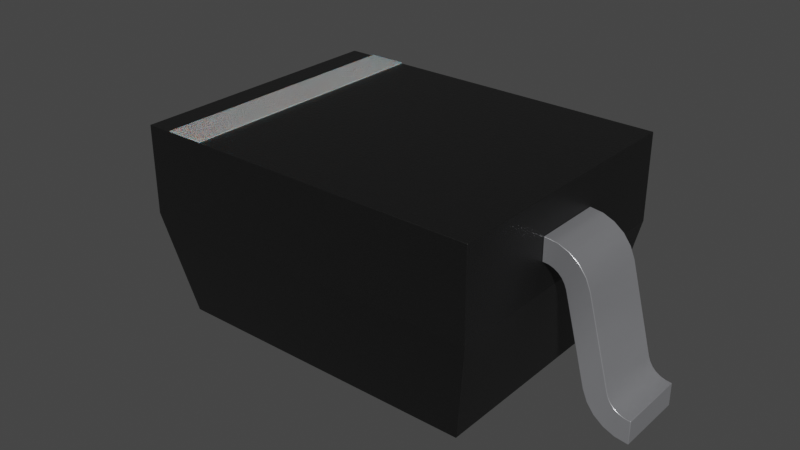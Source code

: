 # Source: STS321045B502.blend  (saved by Blender 4.1.23; exported with 4.5.12 LTS)
import bpy
from mathutils import Matrix  # noqa: F401  (used for matrix-valued properties, if any)

bpy.ops.wm.read_factory_settings(use_empty=True)
scene = bpy.context.scene
scene.name = 'Scene'

# ---- collections
col_collection = bpy.data.collections.new('Collection'); scene.collection.children.link(col_collection)

# ---- materials (node trees are filled in below, after node groups)
mat_plastic_chip = bpy.data.materials.new('plastic_chip')
mat_plastic_chip.use_transparent_shadow = False
mat_plastic_chip.preview_render_type = 'CUBE'
mat_white_markings = bpy.data.materials.new('white_markings')
mat_white_markings.use_transparent_shadow = False
mat_white_markings.preview_render_type = 'FLAT'
mat_metal_pins = bpy.data.materials.new('metal_pins')
mat_metal_pins.use_transparent_shadow = False
mat_metal_pins.preview_render_type = 'CUBE'

# ---- material node trees
mat_plastic_chip.use_nodes = True; mat_plastic_chip.node_tree.nodes.clear()
_N = mat_plastic_chip.node_tree.nodes; _L = mat_plastic_chip.node_tree.links
n0 = _N.new('ShaderNodeBsdfPrincipled'); n0.name = 'Principled BSDF'; n0.location = (10, 300)
n0.distribution = 'GGX'
n0.subsurface_method = 'BURLEY'
n0.inputs[0].default_value = (0.009312, 0.009312, 0.009312, 1.0)
n0.inputs[1].default_value = 0.1372
n0.inputs[2].default_value = 0.3706
n0.inputs[3].default_value = 1.45
n0.inputs[27].default_value = (0.0, 0.0, 0.0, 1.0)
n0.inputs[28].default_value = 1.0
n1 = _N.new('ShaderNodeOutputMaterial'); n1.name = 'Material Output'; n1.location = (300, 300)
n2 = _N.new('ShaderNodeTexNoise'); n2.name = 'Noise Texture'; n2.location = (-893, 54)
n2.inputs[2].default_value = 200.0
n2.inputs[3].default_value = 3.6
n2.inputs[4].default_value = 0.8375
n3 = _N.new('ShaderNodeBump'); n3.name = 'Bump'; n3.location = (-604, -53)
n3.inputs[0].default_value = 0.08
n3.inputs[1].default_value = 1.0
n3.inputs[2].default_value = 1.0
_L.new(n0.outputs[0], n1.inputs[0])
_L.new(n2.outputs[0], n3.inputs[3])
_L.new(n3.outputs[0], n0.inputs[5])
n1.is_active_output = True
mat_white_markings.use_nodes = True; mat_white_markings.node_tree.nodes.clear()
_N = mat_white_markings.node_tree.nodes; _L = mat_white_markings.node_tree.links
n0 = _N.new('ShaderNodeOutputMaterial'); n0.name = 'Material Output'; n0.location = (300, 300)
n1 = _N.new('ShaderNodeBsdfPrincipled'); n1.name = 'Principled BSDF'; n1.location = (-34, 272)
n1.distribution = 'GGX'
n1.subsurface_method = 'BURLEY'
n1.inputs[1].default_value = 0.02
n1.inputs[2].default_value = 0.4636
n1.inputs[3].default_value = 1.4
n1.inputs[8].default_value = 1.0
n1.inputs[10].default_value = 0.3682
n1.inputs[13].default_value = 0.6591
n1.inputs[18].default_value = 0.2318
n1.inputs[20].default_value = 0.6709
n1.inputs[24].default_value = 0.1191
n1.inputs[27].default_value = (0.0, 0.0, 0.0, 1.0)
n1.inputs[28].default_value = 1.0
n2 = _N.new('ShaderNodeMapping'); n2.name = 'Mapping'; n2.location = (-1010, 265)
n2.inputs[3].default_value = (3.0, 1.0, 1.0)
n3 = _N.new('ShaderNodeTexCoord'); n3.name = 'Texture Coordinate'; n3.location = (-1250, 180)
n4 = _N.new('ShaderNodeBump'); n4.name = 'Bump'; n4.location = (-376, -99)
n4.inputs[0].default_value = 0.05
n4.inputs[1].default_value = 1.0
n4.inputs[2].default_value = 1.0
n5 = _N.new('ShaderNodeTexNoise'); n5.name = 'Noise Texture'; n5.location = (-662, 176)
n5.inputs[2].default_value = 88.0
n5.inputs[3].default_value = 10.8
n5.inputs[4].default_value = 0.9167
n5.inputs[8].default_value = 1.6
n6 = _N.new('ShaderNodeValToRGB'); n6.name = 'ColorRamp'; n6.location = (-354, 186)
while len(n6.color_ramp.elements) > 1: n6.color_ramp.elements.remove(n6.color_ramp.elements[-1])
n6.color_ramp.elements[0].position = 0.0; n6.color_ramp.elements[0].color = (0.2596, 0.2596, 0.2596, 1.0)
_e = n6.color_ramp.elements.new(1.0); _e.color = (0.6303, 0.6303, 0.6303, 1.0)
n7 = _N.new('ShaderNodeMix'); n7.name = 'Mix'; n7.location = (-204, 152)
n7.data_type = 'RGBA'
n7.inputs[0].default_value = 0.3682
n7.inputs[7].default_value = (0.2525, 0.2525, 0.2525, 1.0)
_L.new(n5.outputs[0], n6.inputs[0])
_L.new(n1.outputs[0], n0.inputs[0])
_L.new(n3.outputs[2], n2.inputs[0])
_L.new(n2.outputs[0], n5.inputs[0])
_L.new(n5.outputs[0], n4.inputs[3])
_L.new(n4.outputs[0], n1.inputs[5])
_L.new(n6.outputs[0], n7.inputs[6])
_L.new(n7.outputs[2], n1.inputs[0])
n0.is_active_output = True
mat_metal_pins.use_nodes = True; mat_metal_pins.node_tree.nodes.clear()
_N = mat_metal_pins.node_tree.nodes; _L = mat_metal_pins.node_tree.links
n0 = _N.new('ShaderNodeMapping'); n0.name = 'Mapping'; n0.location = (-1447, -91)
n0.inputs[3].default_value = (4.8, 1.2, 1.1)
n1 = _N.new('ShaderNodeBsdfPrincipled'); n1.name = 'Principled BSDF'; n1.location = (-560, 254)
n1.distribution = 'GGX'
n1.subsurface_method = 'BURLEY'
n1.inputs[1].default_value = 0.7818
n1.inputs[2].default_value = 0.2886
n1.inputs[3].default_value = 1.45
n1.inputs[13].default_value = 0.0
n1.inputs[27].default_value = (0.0, 0.0, 0.0, 1.0)
n1.inputs[28].default_value = 1.0
n2 = _N.new('ShaderNodeOutputMaterial'); n2.name = 'Material Output.002'; n2.location = (-205, 253)
n2.width = 213
n3 = _N.new('ShaderNodeTexNoise'); n3.name = 'Noise Texture.002'; n3.location = (-1228, -73)
n3.inputs[2].default_value = 0.1
n3.inputs[3].default_value = 7.0
n3.inputs[4].default_value = 0.6
n3.inputs[8].default_value = 0.4
n4 = _N.new('ShaderNodeTexCoord'); n4.name = 'Texture Coordinate'; n4.location = (-1636, -116)
n5 = _N.new('ShaderNodeMix'); n5.name = 'Mix.001'; n5.location = (-921, 45)
n5.data_type = 'RGBA'
n5.inputs[6].default_value = (0.9398, 0.9547, 1.0, 1.0)
n5.inputs[7].default_value = (0.13, 0.1259, 0.1359, 1.0)
n6 = _N.new('ShaderNodeBump'); n6.name = 'Bump.001'; n6.location = (-1001, -227)
n6.inputs[0].default_value = 0.05
n6.inputs[1].default_value = 0.01
n6.inputs[2].default_value = 1.0
_L.new(n1.outputs[0], n2.inputs[0])
_L.new(n3.outputs[0], n6.inputs[3])
_L.new(n0.outputs[0], n3.inputs[0])
_L.new(n3.outputs[0], n5.inputs[0])
_L.new(n4.outputs[3], n0.inputs[0])
_L.new(n5.outputs[2], n1.inputs[0])
_L.new(n6.outputs[0], n1.inputs[5])
n2.is_active_output = True

# ---- world
world_world = bpy.data.worlds.new('World'); scene.world = world_world
world_world.use_nodes = True; world_world.node_tree.nodes.clear()
_N = world_world.node_tree.nodes; _L = world_world.node_tree.links
n0 = _N.new('ShaderNodeOutputWorld'); n0.name = 'World Output'; n0.location = (300, 300)
n1 = _N.new('ShaderNodeBackground'); n1.name = 'Background'; n1.location = (10, 300)
n1.inputs[0].default_value = (0.05088, 0.05088, 0.05088, 1.0)
_L.new(n1.outputs[0], n0.inputs[0])
n0.is_active_output = True
world_world.color = (0.05088, 0.05088, 0.05088)
world_world.use_sun_shadow = False
world_world.sun_shadow_jitter_overblur = 0.0

# ---- meshes
me_shape_9_indexedfaceset = bpy.data.meshes.new('SHAPE_9_IndexedFaceSet')
me_shape_9_indexedfaceset.from_pydata([(-0.902, 0.698, 0.991), (-0.902, -0.698, 0.991), (0.902, 0.698, 0.991), (0.902, -0.698, 0.991), (-0.902, 0.698, 0.543), (-0.902, -0.698, 0.543), (0.8, -0.597, 0.0), (0.902, -0.698, 0.543), (0.8, 0.597, 0.0), (0.902, 0.698, 0.543), (-0.8, 0.597, 0.0), (-0.8, -0.597, 0.0), (-0.902, -0.178, 0.695), (-0.908, 0.178, 0.813), (-0.908, -0.178, 0.813), (-0.908, -0.178, 0.695), (-1.252, 0.178, 0.205), (-1.135, 0.178, 0.639), (-1.138, 0.178, 0.174), (-1.365, 0.178, 0.117), (-1.111, 0.178, 0.6956), (-0.9688, 0.178, 0.805), (-0.9688, -0.178, 0.805), (-1.025, -0.178, 0.7815), (-0.908, 0.178, 0.695), (-0.9982, 0.178, 0.6532), (-1.012, 0.178, 0.6319), (-1.012, -0.178, 0.6319), (-0.9797, -0.178, 0.671), (-1.293, 0.178, 0.1419), (-1.275, 0.178, 0.1596), (-1.261, 0.178, 0.181), (-1.275, -0.178, 0.1596), (-1.293, -0.178, 0.1419), (-1.365, -0.178, 0.117), (-1.365, -0.178, 0.0), (-1.365, 0.178, 0.0), (-1.248, 0.178, 0.03149), (-1.304, -0.178, 0.008047), (-1.248, -0.178, 0.03149), (-1.074, 0.178, 0.7442), (-1.025, 0.178, 0.7815), (-0.902, 0.178, 0.813), (-0.902, 0.178, 0.695), (-0.9335, 0.178, 0.6927), (-0.9578, 0.178, 0.6844), (-0.9797, 0.178, 0.671), (-1.022, 0.178, 0.608), (-1.162, 0.178, 0.1174), (-1.199, 0.178, 0.06879), (-1.304, 0.178, 0.008047), (-1.34, 0.178, 0.1203), (-1.315, 0.178, 0.1286), (-1.199, -0.178, 0.06879), (-1.162, -0.178, 0.1174), (-1.138, -0.178, 0.174), (-1.022, -0.178, 0.608), (-0.9982, -0.178, 0.6532), (-0.9578, -0.178, 0.6844), (-0.9335, -0.178, 0.6927), (-0.902, -0.178, 0.813), (-1.074, -0.178, 0.7442), (-1.111, -0.178, 0.6956), (-1.135, -0.178, 0.639), (-1.252, -0.178, 0.205), (-1.261, -0.178, 0.181), (-1.315, -0.178, 0.1286), (-1.34, -0.178, 0.1203), (0.902, 0.178, 0.813), (0.902, -0.178, 0.695), (0.902, 0.178, 0.695), (1.252, -0.178, 0.205), (1.135, -0.178, 0.639), (1.022, -0.178, 0.608), (1.365, 0.178, 0.0), (1.372, -0.178, 0.0), (1.372, 0.178, 0.0), (1.372, 0.178, 0.117), (0.908, 0.178, 0.813), (1.111, -0.178, 0.6956), (1.025, -0.178, 0.7815), (0.9688, -0.178, 0.805), (0.9688, 0.178, 0.805), (1.025, 0.178, 0.7815), (1.074, 0.178, 0.7442), (1.111, 0.178, 0.6956), (0.9578, -0.178, 0.6844), (1.012, -0.178, 0.6319), (1.022, 0.178, 0.608), (1.012, 0.178, 0.6319), (0.9982, 0.178, 0.6532), (0.9578, 0.178, 0.6844), (1.34, -0.178, 0.1203), (1.315, -0.178, 0.1286), (1.275, -0.178, 0.1596), (1.261, -0.178, 0.181), (1.275, 0.178, 0.1596), (1.293, 0.178, 0.1419), (1.138, -0.178, 0.174), (1.248, -0.178, 0.03149), (1.304, -0.178, 0.008047), (1.248, 0.178, 0.03149), (1.162, 0.178, 0.1174), (1.074, -0.178, 0.7442), (0.908, -0.178, 0.813), (0.902, -0.178, 0.813), (0.908, -0.178, 0.695), (0.9335, -0.178, 0.6927), (0.9797, -0.178, 0.671), (0.9982, -0.178, 0.6532), (1.162, -0.178, 0.1174), (1.199, -0.178, 0.06879), (1.365, -0.178, 0.0), (1.372, -0.178, 0.117), (1.365, -0.178, 0.117), (1.293, -0.178, 0.1419), (1.365, 0.178, 0.117), (1.304, 0.178, 0.008047), (1.199, 0.178, 0.06879), (1.138, 0.178, 0.174), (0.9797, 0.178, 0.671), (0.9335, 0.178, 0.6927), (0.908, 0.178, 0.695), (1.135, 0.178, 0.639), (1.252, 0.178, 0.205), (1.261, 0.178, 0.181), (1.315, 0.178, 0.1286), (1.34, 0.178, 0.1203), (-1.372, -0.178, 0.117), (-1.372, 0.178, 0.0), (-1.372, 0.178, 0.117), (-1.372, -0.178, 0.0), (-0.766, -0.698, 0.991), (-0.766, -0.698, 0.997), (-0.766, 0.698, 0.991), (-0.766, 0.698, 0.997), (-0.566, -0.698, 0.991), (-0.566, -0.698, 0.997), (-0.566, 0.698, 0.991), (-0.566, 0.698, 0.997)], [], [(23, 22, 21, 41), (3, 2, 0, 1), (55, 54, 48, 18), (11, 10, 8, 6), (7, 3, 1, 5), (9, 2, 3, 7), (4, 0, 2, 9), (43, 42, 60, 12), (49, 37, 52, 29), (4, 10, 11, 5), (5, 11, 6, 7), (23, 61, 28, 58), (13, 14, 60, 42), (15, 24, 43, 12), (64, 63, 17, 16), (18, 47, 56, 55), (34, 19, 130, 128), (131, 129, 36, 35), (13, 21, 22, 14), (62, 61, 40, 20), (57, 25, 46, 28), (63, 62, 20, 17), (61, 23, 41, 40), (45, 58, 28, 46), (27, 26, 25, 57), (24, 15, 59, 44), (44, 59, 58, 45), (29, 33, 32, 30), (56, 47, 26, 27), (31, 65, 64, 16), (30, 32, 65, 31), (19, 34, 67, 51), (51, 67, 66, 52), (36, 50, 38, 35), (54, 53, 49, 48), (52, 66, 33, 29), (84, 83, 80, 103), (130, 19, 36, 129), (39, 38, 50, 37), (53, 39, 37, 49), (119, 102, 110, 98), (61, 62, 27, 57), (103, 80, 86, 108), (46, 25, 40), (63, 56, 27, 62), (22, 23, 58, 59), (50, 36, 19, 51), (34, 128, 131, 35), (88, 123, 124, 119), (43, 24, 13, 42), (67, 34, 35, 38), (117, 101, 126, 127), (8, 9, 7, 6), (93, 115, 111, 99), (32, 53, 54, 65), (49, 29, 30), (60, 14, 15, 12), (114, 92, 100, 112), (92, 93, 99, 100), (101, 118, 97, 126), (32, 33, 53), (95, 110, 111, 94), (48, 31, 16, 18), (18, 16, 17, 47), (79, 87, 73, 72), (103, 109, 87, 79), (28, 61, 57), (84, 120, 91, 83), (80, 81, 107, 86), (121, 122, 78, 82), (69, 105, 68, 70), (104, 78, 68, 105), (122, 106, 69, 70), (124, 123, 72, 71), (98, 73, 88, 119), (116, 114, 113, 77), (76, 75, 112, 74), (76, 77, 113, 75), (104, 81, 82, 78), (85, 84, 103, 79), (89, 87, 109, 90), (83, 82, 81, 80), (123, 85, 79, 72), (86, 91, 120, 108), (88, 73, 87, 89), (106, 122, 121, 107), (107, 121, 91, 86), (95, 125, 124, 71), (93, 126, 97, 115), (90, 109, 108, 120), (94, 96, 125, 95), (114, 116, 127, 92), (101, 117, 100, 99), (92, 127, 126, 93), (112, 100, 117, 74), (115, 97, 96, 94), (102, 118, 111, 110), (113, 114, 112, 75), (76, 74, 116, 77), (118, 101, 99, 111), (64, 55, 56, 63), (118, 102, 125, 96), (53, 33, 66, 39), (115, 94, 111), (65, 54, 55, 64), (47, 17, 20, 26), (74, 117, 127, 116), (104, 105, 69, 106), (26, 20, 40, 25), (5, 1, 0, 4), (14, 22, 59, 15), (91, 121, 82, 83), (89, 85, 123, 88), (10, 4, 9, 8), (90, 84, 85, 89), (103, 108, 109), (24, 44, 21, 13), (49, 30, 31, 48), (45, 46, 40, 41), (90, 120, 84), (44, 45, 41, 21), (81, 104, 106, 107), (72, 73, 98, 71), (71, 98, 110, 95), (37, 50, 51, 52), (97, 118, 96), (66, 67, 38, 39), (122, 70, 68, 78), (119, 124, 125, 102), (131, 128, 130, 129), (132, 133, 135, 134), (134, 135, 139, 138), (138, 139, 137, 136), (136, 137, 133, 132), (134, 138, 136, 132), (139, 135, 133, 137)])
me_shape_9_indexedfaceset.polygons.foreach_set('use_smooth', [True] * 136)
me_shape_9_indexedfaceset.polygons.foreach_set('material_index', [2, 0, 2, 0, 0, 0, 0, 2, 2, 0, 0, 2, 2, 2, 2, 2, 2, 2, 2, 2, 2, 2, 2, 2, 2, 2, 2, 2, 2, 2, 2, 2, 2, 2, 2, 2, 2, 2, 2, 2, 2, 2, 2, 2, 2, 2, 2, 2, 2, 2, 2, 2, 0, 2, 2, 2, 2, 2, 2, 2, 2, 2, 2, 2, 2, 2, 2, 2, 2, 2, 2, 2, 2, 2, 2, 2, 2, 2, 2, 2, 2, 2, 2, 2, 2, 2, 2, 2, 2, 2, 2, 2, 2, 2, 2, 2, 2, 2, 2, 2, 2, 2, 2, 2, 2, 2, 2, 2, 2, 0, 2, 2, 2, 0, 2, 2, 2, 2, 2, 2, 2, 2, 2, 2, 2, 2, 2, 2, 2, 2, 1, 1, 1, 1, 1, 1])
_k = set([(0, 1), (0, 2), (0, 4), (1, 3), (1, 5), (2, 3), (2, 9), (3, 7), (4, 5), (4, 9), (4, 10), (5, 7), (5, 11), (6, 7), (6, 8), (6, 11), (7, 9), (8, 9), (8, 10), (10, 11), (12, 15), (12, 43), (12, 60), (13, 21), (13, 42), (14, 22), (14, 60), (15, 59), (16, 17), (16, 31), (17, 20), (18, 47), (18, 48), (19, 51), (19, 130), (20, 40), (21, 41), (22, 23), (23, 61), (24, 43), (24, 44), (25, 26), (25, 46), (26, 47), (27, 56), (27, 57), (28, 57), (28, 58), (29, 30), (29, 52), (30, 31), (32, 33), (32, 65), (33, 66), (34, 67), (34, 128), (35, 38), (35, 131), (36, 50), (36, 129), (37, 49), (37, 50), (38, 39), (39, 53), (40, 41), (42, 43), (42, 60), (44, 45), (45, 46), (48, 49), (51, 52), (53, 54), (54, 55), (55, 56), (58, 59), (61, 62), (62, 63), (63, 64), (64, 65), (66, 67), (68, 70), (68, 78), (68, 105), (69, 70), (69, 105), (69, 106), (70, 122), (71, 72), (71, 95), (72, 79), (73, 87), (73, 98), (74, 76), (74, 117), (75, 76), (75, 112), (75, 113), (76, 77), (77, 113), (77, 116), (78, 82), (79, 103), (80, 81), (80, 103), (81, 104), (82, 83), (83, 84), (84, 85), (85, 123), (86, 107), (86, 108), (87, 109), (88, 89), (88, 119), (89, 90), (90, 120), (91, 120), (91, 121), (92, 93), (92, 114), (93, 115), (94, 95), (94, 115), (96, 97), (96, 125), (97, 126), (98, 110), (99, 100), (99, 111), (100, 112), (101, 117), (101, 118), (102, 118), (102, 119), (104, 105), (106, 107), (108, 109), (110, 111), (113, 114), (116, 127), (121, 122), (123, 124), (124, 125), (126, 127), (128, 130), (128, 131), (129, 130), (129, 131), (132, 133), (132, 134), (132, 136), (133, 135), (133, 137), (134, 135), (134, 138), (135, 139), (136, 137), (136, 138), (137, 139), (138, 139)])
me_shape_9_indexedfaceset.attributes.new('sharp_edge', 'BOOLEAN', 'EDGE').data.foreach_set('value', [ (min(e.vertices), max(e.vertices)) in _k for e in me_shape_9_indexedfaceset.edges])
_uv = me_shape_9_indexedfaceset.uv_layers.new(name='UVMap')
_uv.uv.foreach_set('vector', [0.137, 0.4351, 0.1577, 0.4351, 0.1577, 0.5649, 0.137, 0.5649, 0.8394, 0.2456, 0.8394, 0.7544, 0.182, 0.7544, 0.182, 0.2456, 0.4351, 0.403, 0.4351, 0.3823, 0.5649, 0.3823, 0.5649, 0.403, 0.2192, 0.2824, 0.2192, 0.7176, 0.8023, 0.7176, 0.8023, 0.2824, 0.8394, 0.5374, 0.8394, 0.7007, 0.182, 0.7007, 0.182, 0.5374, 0.7544, 0.5374, 0.7544, 0.7007, 0.2456, 0.7007, 0.2456, 0.5374, 0.182, 0.5374, 0.182, 0.7007, 0.8394, 0.7007, 0.8394, 0.5374, 0.5649, 0.5928, 0.5649, 0.6358, 0.4351, 0.6358, 0.4351, 0.5928, 0.07378, 0.3646, 0.05605, 0.351, 0.03138, 0.3864, 0.03936, 0.3912, 0.7544, 0.5374, 0.7176, 0.3395, 0.2824, 0.3395, 0.2456, 0.5374, 0.182, 0.5374, 0.2192, 0.3395, 0.8023, 0.3395, 0.8394, 0.5374, 0.137, 0.6243, 0.1193, 0.6108, 0.1537, 0.5841, 0.1617, 0.589, 0.1798, 0.5649, 0.1798, 0.4351, 0.182, 0.4351, 0.182, 0.5649, 0.1798, 0.4351, 0.1798, 0.5649, 0.182, 0.5649, 0.182, 0.4351, 0.4351, 0.4143, 0.4351, 0.5724, 0.5649, 0.5724, 0.5649, 0.4143, 0.5649, 0.403, 0.5649, 0.5611, 0.4351, 0.5611, 0.4351, 0.403, 0.01326, 0.4351, 0.01326, 0.5649, 0.01071, 0.5649, 0.01071, 0.4351, 0.01071, 0.4351, 0.01071, 0.5649, 0.01326, 0.5649, 0.01326, 0.4351, 0.1798, 0.5649, 0.1577, 0.5649, 0.1577, 0.4351, 0.1798, 0.4351, 0.4351, 0.593, 0.4351, 0.6108, 0.5649, 0.6108, 0.5649, 0.593, 0.1469, 0.4351, 0.1469, 0.5649, 0.1537, 0.5649, 0.1537, 0.4351, 0.4351, 0.5724, 0.4351, 0.593, 0.5649, 0.593, 0.5649, 0.5724, 0.1193, 0.4351, 0.137, 0.4351, 0.137, 0.5649, 0.1193, 0.5649, 0.1617, 0.5649, 0.1617, 0.4351, 0.1537, 0.4351, 0.1537, 0.5649, 0.4351, 0.5698, 0.5649, 0.5698, 0.5649, 0.5776, 0.4351, 0.5776, 0.1798, 0.5649, 0.1798, 0.4351, 0.1705, 0.4351, 0.1705, 0.5649, 0.1705, 0.5649, 0.1705, 0.4351, 0.1617, 0.4351, 0.1617, 0.5649, 0.03936, 0.5649, 0.03936, 0.4351, 0.0461, 0.4351, 0.0461, 0.5649, 0.4351, 0.5611, 0.5649, 0.5611, 0.5649, 0.5698, 0.4351, 0.5698, 0.5649, 0.4055, 0.4351, 0.4055, 0.4351, 0.4143, 0.5649, 0.4143, 0.5649, 0.3977, 0.4351, 0.3977, 0.4351, 0.4055, 0.5649, 0.4055, 0.01326, 0.5649, 0.01326, 0.4351, 0.02254, 0.4351, 0.02254, 0.5649, 0.02254, 0.5649, 0.02254, 0.4351, 0.03138, 0.4351, 0.03138, 0.5649, 0.01326, 0.5649, 0.03541, 0.5649, 0.03541, 0.4351, 0.01326, 0.4351, 0.4351, 0.3823, 0.4351, 0.3646, 0.5649, 0.3646, 0.5649, 0.3823, 0.03138, 0.5649, 0.03138, 0.4351, 0.03936, 0.4351, 0.03936, 0.5649, 0.9021, 0.5649, 0.8844, 0.5649, 0.8844, 0.4351, 0.9021, 0.4351, 0.01071, 0.3822, 0.01326, 0.3822, 0.01326, 0.3395, 0.01071, 0.3395, 0.05605, 0.4351, 0.03541, 0.4351, 0.03541, 0.5649, 0.05605, 0.5649, 0.07378, 0.4351, 0.05605, 0.4351, 0.05605, 0.5649, 0.07378, 0.5649, 0.5649, 0.403, 0.5649, 0.3823, 0.4351, 0.3823, 0.4351, 0.403, 0.1193, 0.6108, 0.1057, 0.593, 0.1418, 0.5698, 0.1469, 0.5776, 0.9021, 0.6108, 0.8844, 0.6243, 0.8598, 0.589, 0.8677, 0.5841, 0.1537, 0.5841, 0.1469, 0.5776, 0.1193, 0.6108, 0.09708, 0.5724, 0.1383, 0.5611, 0.1418, 0.5698, 0.1057, 0.593, 0.1577, 0.6329, 0.137, 0.6243, 0.1617, 0.589, 0.1705, 0.592, 0.03541, 0.3425, 0.01326, 0.3395, 0.01326, 0.3822, 0.02254, 0.3834, 0.01326, 0.3822, 0.01071, 0.3822, 0.01071, 0.3395, 0.01326, 0.3395, 0.8832, 0.5611, 0.9243, 0.5724, 0.967, 0.4143, 0.9254, 0.403, 0.182, 0.5928, 0.1798, 0.5928, 0.1798, 0.6358, 0.182, 0.6358, 0.02254, 0.3834, 0.01326, 0.3822, 0.01326, 0.3395, 0.03541, 0.3425, 0.986, 0.3425, 0.9654, 0.351, 0.99, 0.3864, 0.9989, 0.3834, 0.7176, 0.3395, 0.7544, 0.5374, 0.2456, 0.5374, 0.2824, 0.3395, 0.99, 0.3864, 0.9821, 0.3912, 0.9476, 0.3646, 0.9654, 0.351, 0.0461, 0.3977, 0.07378, 0.3646, 0.08739, 0.3823, 0.05127, 0.4055, 0.07378, 0.3646, 0.03936, 0.3912, 0.0461, 0.3977, 0.182, 0.6358, 0.1798, 0.6358, 0.1798, 0.5928, 0.182, 0.5928, 1.008, 0.3822, 0.9989, 0.3834, 0.986, 0.3425, 1.008, 0.3395, 0.9989, 0.3834, 0.99, 0.3864, 0.9654, 0.351, 0.986, 0.3425, 0.9654, 0.351, 0.9476, 0.3646, 0.9821, 0.3912, 0.99, 0.3864, 0.0461, 0.3977, 0.03936, 0.3912, 0.07378, 0.3646, 0.9701, 0.4055, 0.934, 0.3823, 0.9476, 0.3646, 0.9753, 0.3977, 0.08739, 0.3823, 0.05127, 0.4055, 0.05444, 0.4143, 0.09598, 0.403, 0.09598, 0.403, 0.05444, 0.4143, 0.09708, 0.5724, 0.1383, 0.5611, 0.9157, 0.593, 0.8797, 0.5698, 0.8832, 0.5611, 0.9243, 0.5724, 0.9021, 0.6108, 0.8745, 0.5776, 0.8797, 0.5698, 0.9157, 0.593, 0.1537, 0.5841, 0.1193, 0.6108, 0.1469, 0.5776, 0.9021, 0.6108, 0.8677, 0.5841, 0.8598, 0.589, 0.8844, 0.6243, 0.8844, 0.6243, 0.8638, 0.6329, 0.8509, 0.592, 0.8598, 0.589, 0.8509, 0.592, 0.8416, 0.5928, 0.8416, 0.6358, 0.8638, 0.6329, 0.4351, 0.5928, 0.4351, 0.6358, 0.5649, 0.6358, 0.5649, 0.5928, 0.8416, 0.4351, 0.8416, 0.5649, 0.8394, 0.5649, 0.8394, 0.4351, 0.8416, 0.5649, 0.8416, 0.4351, 0.8394, 0.4351, 0.8394, 0.5649, 0.5649, 0.4143, 0.5649, 0.5724, 0.4351, 0.5724, 0.4351, 0.4143, 0.4351, 0.403, 0.4351, 0.5611, 0.5649, 0.5611, 0.5649, 0.403, 1.008, 0.5649, 1.008, 0.4351, 1.011, 0.4351, 1.011, 0.5649, 1.011, 0.5649, 1.011, 0.4351, 1.008, 0.4351, 1.008, 0.5649, 0.5649, 0.3395, 0.5649, 0.3822, 0.4351, 0.3822, 0.4351, 0.3395, 0.8416, 0.4351, 0.8638, 0.4351, 0.8638, 0.5649, 0.8416, 0.5649, 0.5649, 0.593, 0.5649, 0.6108, 0.4351, 0.6108, 0.4351, 0.593, 0.5649, 0.5698, 0.4351, 0.5698, 0.4351, 0.5776, 0.5649, 0.5776, 0.8844, 0.5649, 0.8638, 0.5649, 0.8638, 0.4351, 0.8844, 0.4351, 0.5649, 0.5724, 0.5649, 0.593, 0.4351, 0.593, 0.4351, 0.5724, 0.8598, 0.4351, 0.8598, 0.5649, 0.8677, 0.5649, 0.8677, 0.4351, 0.5649, 0.5611, 0.4351, 0.5611, 0.4351, 0.5698, 0.5649, 0.5698, 0.8416, 0.4351, 0.8416, 0.5649, 0.8509, 0.5649, 0.8509, 0.4351, 0.8509, 0.4351, 0.8509, 0.5649, 0.8598, 0.5649, 0.8598, 0.4351, 0.4351, 0.4055, 0.5649, 0.4055, 0.5649, 0.4143, 0.4351, 0.4143, 0.99, 0.4351, 0.99, 0.5649, 0.9821, 0.5649, 0.9821, 0.4351, 0.8745, 0.5649, 0.8745, 0.4351, 0.8677, 0.4351, 0.8677, 0.5649, 0.4351, 0.3977, 0.5649, 0.3977, 0.5649, 0.4055, 0.4351, 0.4055, 1.008, 0.4351, 1.008, 0.5649, 0.9989, 0.5649, 0.9989, 0.4351, 0.9654, 0.5649, 0.986, 0.5649, 0.986, 0.4351, 0.9654, 0.4351, 0.9989, 0.4351, 0.9989, 0.5649, 0.99, 0.5649, 0.99, 0.4351, 1.008, 0.4351, 0.986, 0.4351, 0.986, 0.5649, 1.008, 0.5649, 0.9821, 0.4351, 0.9821, 0.5649, 0.9753, 0.5649, 0.9753, 0.4351, 0.5649, 0.3823, 0.5649, 0.3646, 0.4351, 0.3646, 0.4351, 0.3823, 1.011, 0.3822, 1.008, 0.3822, 1.008, 0.3395, 1.011, 0.3395, 1.011, 0.3395, 1.008, 0.3395, 1.008, 0.3822, 1.011, 0.3822, 0.9476, 0.5649, 0.9654, 0.5649, 0.9654, 0.4351, 0.9476, 0.4351, 0.05444, 0.4143, 0.09598, 0.403, 0.1383, 0.5611, 0.09708, 0.5724, 0.9476, 0.3646, 0.934, 0.3823, 0.9701, 0.4055, 0.9753, 0.3977, 0.07378, 0.3646, 0.03936, 0.3912, 0.03138, 0.3864, 0.05605, 0.351, 0.9821, 0.3912, 0.9753, 0.3977, 0.9476, 0.3646, 0.05127, 0.4055, 0.08739, 0.3823, 0.09598, 0.403, 0.05444, 0.4143, 0.1383, 0.5611, 0.09708, 0.5724, 0.1057, 0.593, 0.1418, 0.5698, 1.008, 0.3395, 0.986, 0.3425, 0.9989, 0.3834, 1.008, 0.3822, 0.8416, 0.6358, 0.8394, 0.6358, 0.8394, 0.5928, 0.8416, 0.5928, 0.1418, 0.5698, 0.1057, 0.593, 0.1193, 0.6108, 0.1469, 0.5776, 0.2456, 0.5374, 0.2456, 0.7007, 0.7544, 0.7007, 0.7544, 0.5374, 0.1798, 0.6358, 0.1577, 0.6329, 0.1705, 0.592, 0.1798, 0.5928, 0.8598, 0.589, 0.8509, 0.592, 0.8638, 0.6329, 0.8844, 0.6243, 0.8797, 0.5698, 0.9157, 0.593, 0.9243, 0.5724, 0.8832, 0.5611, 0.2192, 0.3395, 0.182, 0.5374, 0.8394, 0.5374, 0.8023, 0.3395, 0.8745, 0.5776, 0.9021, 0.6108, 0.9157, 0.593, 0.8797, 0.5698, 0.9021, 0.6108, 0.8677, 0.5841, 0.8745, 0.5776, 0.1798, 0.5928, 0.1705, 0.592, 0.1577, 0.6329, 0.1798, 0.6358, 0.07378, 0.3646, 0.0461, 0.3977, 0.05127, 0.4055, 0.08739, 0.3823, 0.1617, 0.589, 0.1537, 0.5841, 0.1193, 0.6108, 0.137, 0.6243, 0.8745, 0.5776, 0.8677, 0.5841, 0.9021, 0.6108, 0.1705, 0.592, 0.1617, 0.589, 0.137, 0.6243, 0.1577, 0.6329, 0.8638, 0.6329, 0.8416, 0.6358, 0.8416, 0.5928, 0.8509, 0.592, 0.9243, 0.5724, 0.8832, 0.5611, 0.9254, 0.403, 0.967, 0.4143, 0.967, 0.4143, 0.9254, 0.403, 0.934, 0.3823, 0.9701, 0.4055, 0.05605, 0.351, 0.03541, 0.3425, 0.02254, 0.3834, 0.03138, 0.3864, 0.9821, 0.3912, 0.9476, 0.3646, 0.9753, 0.3977, 0.03138, 0.3864, 0.02254, 0.3834, 0.03541, 0.3425, 0.05605, 0.351, 0.8416, 0.5928, 0.8394, 0.5928, 0.8394, 0.6358, 0.8416, 0.6358, 0.9254, 0.403, 0.967, 0.4143, 0.9701, 0.4055, 0.934, 0.3823, 0.4351, 0.3395, 0.4351, 0.3822, 0.5649, 0.3822, 0.5649, 0.3395, 0.2456, 0.7007, 0.2456, 0.7029, 0.7544, 0.7029, 0.7544, 0.7007, 0.2316, 0.7007, 0.2316, 0.7029, 0.3044, 0.7029, 0.3044, 0.7007, 0.7544, 0.7007, 0.7544, 0.7029, 0.2456, 0.7029, 0.2456, 0.7007, 0.3044, 0.7007, 0.3044, 0.7029, 0.2316, 0.7029, 0.2316, 0.7007, 0.2316, 0.7544, 0.3044, 0.7544, 0.3044, 0.2456, 0.2316, 0.2456, 0.3044, 0.7544, 0.2316, 0.7544, 0.2316, 0.2456, 0.3044, 0.2456])
me_shape_9_indexedfaceset.materials.append(mat_plastic_chip)
me_shape_9_indexedfaceset.materials.append(mat_white_markings)
me_shape_9_indexedfaceset.materials.append(mat_metal_pins)
me_shape_9_indexedfaceset.update()
me_shape_9_indexedfaceset.normals_split_custom_set([tuple(v) for v in zip(*[iter([-0.4998, 0.0, 0.8662, -0.2591, 0.0, 0.9659, -0.2591, 0.0, 0.9659, -0.4998, 0.0, 0.8662, 0.0, 0.0, 1.0, 0.0, 0.0, 1.0, 0.0, 0.0, 1.0, 0.0, 0.0, 1.0, 0.9467, 0.0, -0.3222, 0.8653, 0.0, -0.5012, 0.8653, 0.0, -0.5012, 0.9467, 0.0, -0.3222, 0.0, 0.0, -1.0, 0.0, 0.0, -1.0, 0.0, 0.0, -1.0, 0.0, 0.0, -1.0, 0.0, -1.0, 0.0, 0.0, -1.0, 0.0, 0.0, -1.0, 0.0, 0.0, -1.0, 0.0, 1.0, 0.0, 0.0, 1.0, 0.0, 0.0, 1.0, 0.0, 0.0, 1.0, 0.0, 0.0, 0.0, 1.0, 0.0, 0.0, 1.0, 0.0, 0.0, 1.0, 0.0, 0.0, 1.0, 0.0, 1.0, 0.0, 0.0, 1.0, 0.0, 0.0, 1.0, 0.0, 0.0, 1.0, 0.0, 0.0, 0.0, 1.0, -2.845e-08, 0.0, 1.0, -2.987e-08, 0.0, 1.0, -1.124e-08, 0.0, 1.0, 1.159e-07, -0.9828, 0.0, -0.1846, -0.9828, 0.0, -0.1846, -0.9828, 0.0, -0.1846, -0.9828, 0.0, -0.1846, 0.0, -0.9831, -0.1829, 0.0, -0.9831, -0.1829, 0.0, -0.9831, -0.1829, 0.0, -0.9831, -0.1829, 0.0, -1.0, 1.843e-07, 0.0, -1.0, -2.351e-09, 0.0, -1.0, 1.061e-07, 0.0, -1.0, 1.843e-07, -0.06577, 0.0, 0.9978, -0.06577, 0.0, 0.9978, 0.0, 0.0, 1.0, 0.0, 0.0, 1.0, 0.0455, 0.0, -0.999, 0.0455, 0.0, -0.999, 0.0, 0.0, -1.0, 0.0, 0.0, -1.0, -0.9538, 0.0, 0.3004, -0.9463, 0.0, 0.3233, -0.9463, 0.0, 0.3233, -0.9538, 0.0, 0.3004, 0.9467, 0.0, -0.3222, 0.9487, 0.0, -0.3163, 0.9487, 0.0, -0.3163, 0.9467, 0.0, -0.3222, -0.06475, 0.0, 0.9979, -0.06475, 0.0, 0.9979, 0.0, 0.0, 1.0, 0.0, 0.0, 1.0, 0.0, 0.0, -1.0, 0.0, 0.0, -1.0, 0.06577, 0.0, -0.9978, 0.06577, 0.0, -0.9978, -0.06577, 0.0, 0.9978, -0.2591, 0.0, 0.9659, -0.2591, 0.0, 0.9659, -0.06577, 0.0, 0.9978, -0.8653, 0.0, 0.5012, -0.7068, 0.0, 0.7074, -0.7068, 0.0, 0.7074, -0.8653, 0.0, 0.5012, 0.768, 0.0, -0.6405, 0.768, 0.0, -0.6405, 0.6105, 0.0, -0.792, 0.6105, 0.0, -0.792, -0.9463, 0.0, 0.3233, -0.8653, 0.0, 0.5012, -0.8653, 0.0, 0.5012, -0.9463, 0.0, 0.3233, -0.7068, 0.0, 0.7074, -0.4998, 0.0, 0.8662, -0.4998, 0.0, 0.8662, -0.7068, 0.0, 0.7074, 0.424, 0.0, -0.9057, 0.424, 0.0, -0.9057, 0.6105, 0.0, -0.792, 0.6105, 0.0, -0.792, 0.8851, 0.0, -0.4654, 0.8851, 0.0, -0.4654, 0.768, 0.0, -0.6405, 0.768, 0.0, -0.6405, 0.0455, 0.0, -0.999, 0.0455, 0.0, -0.999, 0.2082, 0.0, -0.9781, 0.2082, 0.0, -0.9781, 0.2082, 0.0, -0.9781, 0.2082, 0.0, -0.9781, 0.424, 0.0, -0.9057, 0.424, 0.0, -0.9057, -0.6097, 0.0, 0.7927, -0.6097, 0.0, 0.7927, -0.767, 0.0, 0.6416, -0.767, 0.0, 0.6416, 0.9487, 0.0, -0.3163, 0.9487, 0.0, -0.3163, 0.8851, 0.0, -0.4654, 0.8851, 0.0, -0.4654, -0.8929, 0.0, 0.4503, -0.8929, 0.0, 0.4503, -0.9538, 0.0, 0.3004, -0.9538, 0.0, 0.3004, -0.767, 0.0, 0.6416, -0.767, 0.0, 0.6416, -0.8929, 0.0, 0.4503, -0.8929, 0.0, 0.4503, -0.06475, 0.0, 0.9979, -0.06475, 0.0, 0.9979, -0.2267, 0.0, 0.974, -0.2267, 0.0, 0.974, -0.2267, 0.0, 0.974, -0.2267, 0.0, 0.974, -0.4233, 0.0, 0.906, -0.4233, 0.0, 0.906, 0.06577, 0.0, -0.9978, 0.2591, 0.0, -0.9659, 0.2591, 0.0, -0.9659, 0.06577, 0.0, -0.9978, 0.8653, 0.0, -0.5012, 0.7068, 0.0, -0.7074, 0.7068, 0.0, -0.7074, 0.8653, 0.0, -0.5012, -0.4233, 0.0, 0.906, -0.4233, 0.0, 0.906, -0.6097, 0.0, 0.7927, -0.6097, 0.0, 0.7927, 0.7068, 0.0, 0.7074, 0.4998, 0.0, 0.8662, 0.4998, 0.0, 0.8662, 0.7068, 0.0, 0.7074, 0.0, 1.0, 0.0, 0.0, 1.0, 4.799e-08, 0.0, 1.0, 4.414e-08, 0.0, 1.0, 0.0, 0.4998, 0.0, -0.8662, 0.2591, 0.0, -0.9659, 0.2591, 0.0, -0.9659, 0.4998, 0.0, -0.8662, 0.7068, 0.0, -0.7074, 0.4998, 0.0, -0.8662, 0.4998, 0.0, -0.8662, 0.7068, 0.0, -0.7074, -0.9467, 0.0, -0.3222, -0.8653, 0.0, -0.5012, -0.8653, 0.0, -0.5012, -0.9467, 0.0, -0.3222, 0.0, -1.0, -2.351e-09, 0.0, -1.0, -9.517e-08, 0.0, -1.0, -8.731e-08, 0.0, -1.0, -1.021e-07, 0.0, -1.0, 6.101e-08, 0.0, -1.0, 1.409e-07, 0.0, -1.0, 1.335e-07, 0.0, -1.0, -2.426e-08, 0.0, 1.0, 1.061e-07, 0.0, 1.0, 1.021e-07, 0.0, 1.0, 1.705e-07, 0.0, -1.0, 0.0, 0.0, -1.0, 0.0, 0.0, -1.0, -8.731e-08, 0.0, -1.0, -9.517e-08, 0.0, -1.0, 9.487e-08, 0.0, -1.0, 1.843e-07, 0.0, -1.0, 1.843e-07, 0.0, -1.0, 8.7e-08, 0.0, 1.0, 9.226e-08, 0.0, 1.0, 4.414e-08, 0.0, 1.0, 4.799e-08, 0.0, 1.0, 9.227e-08, 0.0, -1.0, 0.0, 0.0, -1.0, 0.0, 0.0, -1.0, 0.0, 0.0, -1.0, 0.0, 0.0, 1.0, 0.0, 0.0, 1.0, 0.0, 0.0, 1.0, 0.0, 0.0, 1.0, 0.0, 0.0, 1.0, 0.0, 0.0, 1.0, 0.0, 0.0, 1.0, 0.0, 0.0, 1.0, 0.0, 0.0, -1.0, 0.0, 0.0, -1.0, 0.0, 0.0, -1.0, 0.0, 0.0, -1.0, 0.0, 0.0, 1.0, 9.226e-08, 0.0, 1.0, 6.778e-08, 0.0, 1.0, 7.15e-08, 0.0, 1.0, 9.227e-08, 0.9828, 0.0, -0.1846, 0.9828, 0.0, -0.1846, 0.9828, 0.0, -0.1846, 0.9828, 0.0, -0.1846, 0.0, -1.0, -8.274e-08, 0.0, -1.0, 1.545e-07, 0.0, -1.0, -1.245e-07, 0.0, -1.0, -9.765e-08, 0.0, -1.0, -2.039e-07, 0.0, -1.0, -2.571e-07, 0.0, -1.0, -1.902e-07, 0.0, -1.0, -1.732e-07, 0.0, 1.0, -2.845e-08, 0.0, 1.0, 1.159e-07, 0.0, 1.0, 2.064e-07, 0.0, -1.0, 0.0, 0.0, -1.0, 0.0, 0.0, -1.0, 0.0, 0.0, -1.0, 0.0, 0.0, -1.0, 0.0, 0.0, -1.0, 0.0, 0.0, -1.0, 0.0, 0.0, -1.0, 0.0, 0.0, -1.0, 0.0, 0.0, -1.0, -8.274e-08, 0.0, -1.0, -9.765e-08, 0.0, -1.0, 0.0, 0.0, 1.0, 6.778e-08, 0.0, 1.0, 8.873e-08, 0.0, 1.0, 2.873e-07, 0.0, 1.0, 7.15e-08, 0.0, -1.0, -2.039e-07, 0.0, -1.0, -1.062e-07, 0.0, -1.0, -2.571e-07, 0.0, -1.0, 1.087e-07, 0.0, -1.0, 8.321e-08, 0.0, -1.0, -1.245e-07, 0.0, -1.0, 1.732e-07, 0.0, 1.0, 1.783e-07, 0.0, 1.0, 1.953e-07, 0.0, 1.0, 2.058e-07, 0.0, 1.0, 1.948e-07, 0.0, 1.0, 1.948e-07, 0.0, 1.0, 2.058e-07, 0.0, 1.0, 1.833e-08, 0.0, 1.0, 1.703e-08, 0.0, -1.0, 0.0, 0.0, -1.0, 0.0, 0.0, -1.0, -1.703e-08, 0.0, -1.0, -1.833e-08, 0.0, -1.0, 6.101e-08, 0.0, -1.0, -1.371e-07, 0.0, -1.0, 0.0, 0.0, -1.0, 0.0, 0.0, -1.0, 1.061e-07, 0.0, -1.0, -2.351e-09, 0.0, -1.0, -1.021e-07, 0.0, 1.0, 8.405e-08, 0.0, 1.0, 1.061e-07, 0.0, 1.0, 1.843e-07, 0.0, 1.0, 1.843e-07, 0.0, -1.0, 1.409e-07, 0.0, -1.0, 4.743e-08, 0.0, -1.0, 4.35e-08, 0.0, -1.0, 1.335e-07, 0.0, 1.0, 8.7e-08, 0.0, 1.0, 0.0, 0.0, 1.0, 0.0, 0.0, 1.0, 9.487e-08, -1.0, 0.0, 0.0, -1.0, 0.0, 0.0, -1.0, 0.0, 0.0, -1.0, 0.0, 0.0, 0.06577, 0.0, 0.9978, 0.06577, 0.0, 0.9978, 0.0, 0.0, 1.0, 0.0, 0.0, 1.0, -0.0455, 0.0, -0.999, -0.0455, 0.0, -0.999, 0.0, 0.0, -1.0, 0.0, 0.0, -1.0, 0.9538, 0.0, 0.3004, 0.9463, 0.0, 0.3233, 0.9463, 0.0, 0.3233, 0.9538, 0.0, 0.3004, -0.9467, 0.0, -0.3222, -0.9487, 0.0, -0.3163, -0.9487, 0.0, -0.3163, -0.9467, 0.0, -0.3222, 0.06475, 0.0, 0.9979, 0.06475, 0.0, 0.9979, 0.0, 0.0, 1.0, 0.0, 0.0, 1.0, 0.0, 0.0, -1.0, 0.0, 0.0, -1.0, -0.06577, 0.0, -0.9978, -0.06577, 0.0, -0.9978, 1.0, 0.0, 0.0, 1.0, 0.0, 0.0, 1.0, 0.0, 0.0, 1.0, 0.0, 0.0, 0.06577, 0.0, 0.9978, 0.2591, 0.0, 0.9659, 0.2591, 0.0, 0.9659, 0.06577, 0.0, 0.9978, 0.8653, 0.0, 0.5012, 0.7068, 0.0, 0.7074, 0.7068, 0.0, 0.7074, 0.8653, 0.0, 0.5012, -0.8851, 0.0, -0.4654, -0.8851, 0.0, -0.4654, -0.768, 0.0, -0.6405, -0.768, 0.0, -0.6405, 0.4998, 0.0, 0.8662, 0.2591, 0.0, 0.9659, 0.2591, 0.0, 0.9659, 0.4998, 0.0, 0.8662, 0.9463, 0.0, 0.3233, 0.8653, 0.0, 0.5012, 0.8653, 0.0, 0.5012, 0.9463, 0.0, 0.3233, -0.424, 0.0, -0.9057, -0.424, 0.0, -0.9057, -0.6105, 0.0, -0.792, -0.6105, 0.0, -0.792, -0.9487, 0.0, -0.3163, -0.9487, 0.0, -0.3163, -0.8851, 0.0, -0.4654, -0.8851, 0.0, -0.4654, -0.0455, 0.0, -0.999, -0.0455, 0.0, -0.999, -0.2082, 0.0, -0.9781, -0.2082, 0.0, -0.9781, -0.2082, 0.0, -0.9781, -0.2082, 0.0, -0.9781, -0.424, 0.0, -0.9057, -0.424, 0.0, -0.9057, 0.8929, 0.0, 0.4503, 0.8929, 0.0, 0.4503, 0.9538, 0.0, 0.3004, 0.9538, 0.0, 0.3004, 0.4233, 0.0, 0.906, 0.4233, 0.0, 0.906, 0.6097, 0.0, 0.7927, 0.6097, 0.0, 0.7927, -0.768, 0.0, -0.6405, -0.768, 0.0, -0.6405, -0.6105, 0.0, -0.792, -0.6105, 0.0, -0.792, 0.767, 0.0, 0.6416, 0.767, 0.0, 0.6416, 0.8929, 0.0, 0.4503, 0.8929, 0.0, 0.4503, 0.06475, 0.0, 0.9979, 0.06475, 0.0, 0.9979, 0.2267, 0.0, 0.974, 0.2267, 0.0, 0.974, -0.4998, 0.0, -0.8662, -0.2591, 0.0, -0.9659, -0.2591, 0.0, -0.9659, -0.4998, 0.0, -0.8662, 0.2267, 0.0, 0.974, 0.2267, 0.0, 0.974, 0.4233, 0.0, 0.906, 0.4233, 0.0, 0.906, -0.06577, 0.0, -0.9978, -0.2591, 0.0, -0.9659, -0.2591, 0.0, -0.9659, -0.06577, 0.0, -0.9978, 0.6097, 0.0, 0.7927, 0.6097, 0.0, 0.7927, 0.767, 0.0, 0.6416, 0.767, 0.0, 0.6416, -0.8653, 0.0, -0.5012, -0.7068, 0.0, -0.7074, -0.7068, 0.0, -0.7074, -0.8653, 0.0, -0.5012, 0.0, -1.0, 0.0, 0.0, -1.0, 0.0, 0.0, -1.0, 0.0, 0.0, -1.0, 0.0, 0.0, 1.0, 0.0, 0.0, 1.0, 4.414e-08, 0.0, 1.0, 4.799e-08, 0.0, 1.0, 0.0, -0.7068, 0.0, -0.7074, -0.4998, 0.0, -0.8662, -0.4998, 0.0, -0.8662, -0.7068, 0.0, -0.7074, 0.0, -1.0, 0.0, 0.0, -1.0, 0.0, 0.0, -1.0, 0.0, 0.0, -1.0, 0.0, 0.0, 1.0, 8.873e-08, 0.0, 1.0, 2.377e-08, 0.0, 1.0, 2.165e-08, 0.0, 1.0, 3.006e-07, 0.0, -1.0, -2.571e-07, 0.0, -1.0, -1.062e-07, 0.0, -1.0, -8.274e-08, 0.0, -1.0, -9.765e-08, 0.0, -1.0, 1.545e-07, 0.0, -1.0, 1.732e-07, 0.0, -1.0, -1.245e-07, 0.0, -1.0, -1.732e-07, 0.0, -1.0, -1.902e-07, 0.0, -1.0, 0.0, 0.0, -1.0, 0.0, 0.0, 1.0, 1.703e-08, 0.0, 1.0, 1.833e-08, 0.0, 1.0, 9.517e-08, 0.0, 1.0, 8.731e-08, 0.0, 1.0, 4.414e-08, 0.0, 1.0, 9.226e-08, 0.0, 1.0, 9.227e-08, 0.0, 1.0, 4.799e-08, 0.0, -1.0, 0.0, 0.0, -1.0, 0.0, 0.0, -1.0, 0.0, 0.0, -1.0, 0.0, 0.0, 1.0, 8.731e-08, 0.0, 1.0, 9.517e-08, 0.0, 1.0, 1.705e-07, 0.0, 1.0, 1.021e-07, -1.0, 0.0, 0.0, -1.0, 0.0, 0.0, -1.0, 0.0, 0.0, -1.0, 0.0, 0.0, 0.0, -1.0, 0.0, 0.0, -1.0, 9.487e-08, 0.0, -1.0, 8.7e-08, 0.0, -1.0, 0.0, 0.0, 1.0, 1.843e-07, 0.0, 1.0, 8.7e-08, 0.0, 1.0, 9.487e-08, 0.0, 1.0, 1.843e-07, 0.0, 1.0, 0.0, 0.0, 1.0, 0.0, 0.0, 1.0, 0.0, 0.0, 1.0, 0.0, 0.0, 0.9831, -0.1829, 0.0, 0.9831, -0.1829, 0.0, 0.9831, -0.1829, 0.0, 0.9831, -0.1829, 0.0, 1.0, 0.0, 0.0, 1.0, 8.405e-08, 0.0, 1.0, 0.0, 0.0, 1.0, 0.0, 0.0, -1.0, 6.101e-08, 0.0, -1.0, -2.426e-08, 0.0, -1.0, -1.371e-07, 0.0, 1.0, 0.0, 0.0, 1.0, 8.7e-08, 0.0, 1.0, 9.487e-08, 0.0, 1.0, 0.0, 0.0, 1.0, -2.845e-08, 0.0, 1.0, 2.064e-07, 0.0, 1.0, 1.953e-07, 0.0, 1.0, 1.783e-07, 0.0, 1.0, 1.843e-07, 0.0, 1.0, 1.061e-07, 0.0, 1.0, 1.705e-07, 0.0, 1.0, 1.843e-07, 0.0, 1.0, 0.0, 0.0, 1.0, 1.061e-07, 0.0, 1.0, 8.405e-08, 0.0, 1.0, 8.7e-08, 0.0, 1.0, 1.843e-07, 0.0, 1.0, 1.843e-07, 0.0, 1.0, 9.487e-08, 0.0, -1.0, 4.743e-08, 0.0, -1.0, 0.0, 0.0, -1.0, 0.0, 0.0, -1.0, 4.35e-08, 0.0, -1.0, -1.833e-08, 0.0, -1.0, -1.703e-08, 0.0, -1.0, 1.581e-07, 0.0, -1.0, 1.714e-07, 0.0, -1.0, 1.714e-07, 0.0, -1.0, 1.581e-07, 0.0, -1.0, 8.321e-08, 0.0, -1.0, 1.087e-07, 0.0, 1.0, -2.987e-08, 0.0, 1.0, 9.226e-08, 0.0, 1.0, 9.227e-08, 0.0, 1.0, -1.124e-08, 0.0, 1.0, 2.873e-07, 0.0, 1.0, 8.873e-08, 0.0, 1.0, 3.006e-07, 0.0, -1.0, -8.274e-08, 0.0, -1.0, 0.0, 0.0, -1.0, 0.0, 0.0, -1.0, -9.765e-08, 0.0, 1.0, 0.0, 0.0, 1.0, 0.0, 0.0, 1.0, 0.0, 0.0, 1.0, 0.0, 0.0, 1.0, 0.0, 0.0, 1.0, 0.0, 0.0, 1.0, 2.165e-08, 0.0, 1.0, 2.377e-08, -1.0, 0.0, 0.0, -1.0, 0.0, 0.0, -1.0, 0.0, 0.0, -1.0, 0.0, 0.0, -1.0, 0.0, 0.0, -1.0, 0.0, 0.0, -1.0, 0.0, 0.0, -1.0, 0.0, 0.0, 0.0, 1.0, 0.0, 0.0, 1.0, 0.0, 0.0, 1.0, 0.0, 0.0, 1.0, 0.0, 1.0, 0.0, 0.0, 1.0, 0.0, 0.0, 1.0, 0.0, 0.0, 1.0, 0.0, 0.0, 0.0, -1.0, 0.0, 0.0, -1.0, 0.0, 0.0, -1.0, 0.0, 0.0, -1.0, 0.0, 0.0, 0.0, -1.0, 0.0, 0.0, -1.0, 0.0, 0.0, -1.0, 0.0, 0.0, -1.0, 0.0, 0.0, 1.0, 0.0, 0.0, 1.0, 0.0, 0.0, 1.0, 0.0, 0.0, 1.0])] * 3)])

# ---- objects
ob_shape_9_indexedfaceset = bpy.data.objects.new('SHAPE_9_IndexedFaceSet', me_shape_9_indexedfaceset)

# ---- transforms, parenting, visibility, modifiers, constraints
ob_shape_9_indexedfaceset.location = (0.0, 0.0, 0.0)
_m = ob_shape_9_indexedfaceset.modifiers.new('Bevel', 'BEVEL')
_m.width = 0.005
_m.width_pct = 0.005
_m.segments = 5

# ---- collection membership
col_collection.objects.link(ob_shape_9_indexedfaceset)

# ---- scene / render settings (as saved in the file)
scene.frame_start = 1; scene.frame_end = 250; scene.frame_set(1)
scene.render.engine = 'BLENDER_EEVEE_NEXT'
scene.cycles.use_denoising = False
scene.cycles.samples = 128
scene.cycles.sampling_pattern = 'TABULATED_SOBOL'
scene.cycles.use_adaptive_sampling = False
scene.cycles.use_light_tree = False
scene.eevee.ray_tracing_options.trace_max_roughness = 0.0
scene.view_settings.view_transform = 'Filmic'
bpy.context.view_layer.update()

# ---- added for rendering (the .blend has no active camera and no usable light): camera, sun
cam_auto = bpy.data.cameras.new('AutoCamera')
cam_auto.lens = 50.0
cam_auto.sensor_width = 36.0
cam_auto.clip_end = 1000.0
ob_auto_camera = bpy.data.objects.new('AutoCamera', cam_auto)
scene.collection.objects.link(ob_auto_camera)
ob_auto_camera.location = (2.99412, -3.59295, 2.8938)
ob_auto_camera.rotation_euler = (1.09748, -7.21219e-08, 0.694738)
scene.camera = ob_auto_camera
light_auto_sun = bpy.data.lights.new('AutoSun', 'SUN')
light_auto_sun.energy = 3.0
light_auto_sun.angle = 0.0523599
ob_auto_sun = bpy.data.objects.new('AutoSun', light_auto_sun)
scene.collection.objects.link(ob_auto_sun)
ob_auto_sun.rotation_euler = (0.872665, 0.174533, 0.523599)
bpy.context.view_layer.update()
